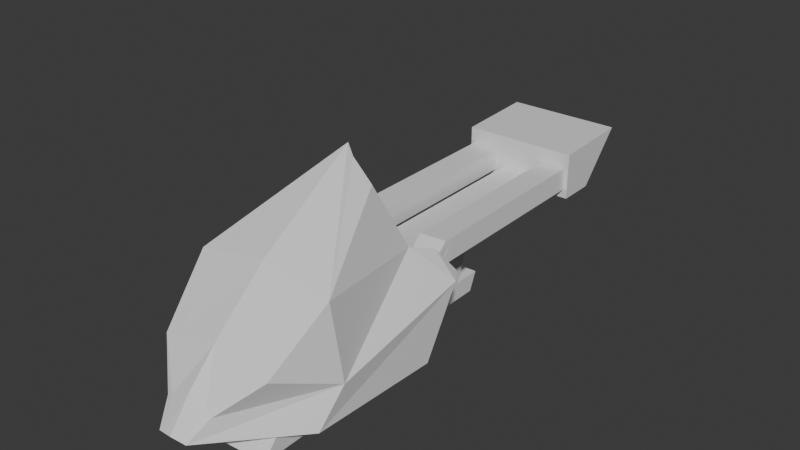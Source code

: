 # Source: bowling_ball_return_machine.blend  (saved by Blender 4.3.34; exported with 4.5.12 LTS)
import bpy
from mathutils import Matrix  # noqa: F401  (used for matrix-valued properties, if any)

bpy.ops.wm.read_factory_settings(use_empty=True)
scene = bpy.context.scene
scene.name = 'Scene'

# ---- collections
col_collection = bpy.data.collections.new('Collection'); scene.collection.children.link(col_collection)

# ---- materials (node trees are filled in below, after node groups)
mat_material = bpy.data.materials.new('Material')
mat_material.alpha_threshold = 0.0
mat_material.roughness = 0.5
mat_material.line_color = (0.0, 0.0, 0.0, 1.0)

# ---- material node trees
mat_material.use_nodes = True; mat_material.node_tree.nodes.clear()
_N = mat_material.node_tree.nodes; _L = mat_material.node_tree.links
n0 = _N.new('ShaderNodeOutputMaterial'); n0.name = 'Material Output'; n0.location = (200, 100)
n1 = _N.new('ShaderNodeBsdfPrincipled'); n1.name = 'Principled BSDF'; n1.location = (-200, 100)
n1.inputs[3].default_value = 1.45
_L.new(n1.outputs[0], n0.inputs[0])
n0.is_active_output = True

# ---- world
world_world = bpy.data.worlds.new('World'); scene.world = world_world
world_world.use_nodes = True; world_world.node_tree.nodes.clear()
_N = world_world.node_tree.nodes; _L = world_world.node_tree.links
n0 = _N.new('ShaderNodeOutputWorld'); n0.name = 'World Output'; n0.location = (200, 100)
n1 = _N.new('ShaderNodeBackground'); n1.name = 'Background'; n1.location = (-200, 100)
n1.inputs[0].default_value = (0.05088, 0.05088, 0.05088, 1.0)
_L.new(n1.outputs[0], n0.inputs[0])
n0.is_active_output = True
world_world.color = (0.05088, 0.05088, 0.05088)
world_world.use_sun_shadow = False
world_world.sun_shadow_jitter_overblur = 0.0

# ---- meshes
me_cube = bpy.data.meshes.new('Cube')
me_cube.from_pydata([(0.7828, -2.108, -0.1659), (-0.7814, -2.389, 0.07641), (-0.3852, -2.382, 0.06136), (0.7814, -2.389, 0.07641), (0.3852, -2.382, 0.06136), (0.7814, -5.051, 0.07641), (0.3852, -5.051, 0.06136), (-0.7814, -5.051, 0.07641), (-0.3852, -5.051, 0.06136), (-0.791, -2.131, -0.2457), (-0.3948, -2.123, -0.2608), (-0.791, -5.076, -0.2457), (-0.3948, -5.076, -0.2608), (-0.7868, -1.94, -0.1548), (0.791, -2.131, -0.2457), (0.3948, -2.123, -0.2608), (0.791, -5.076, -0.2457), (0.3948, -5.076, -0.2608), (-0.3906, -1.933, -0.1699), (-0.778, -2.224, 0.07647), (-0.3818, -2.217, 0.06142), (-0.2503, -5.051, -0.2607), (0.7868, -1.94, -0.1548), (0.3906, -1.933, -0.1699), (-0.2503, -3.286, -0.2607), (0.778, -2.224, 0.07647), (0.3818, -2.217, 0.06142), (-0.2503, -2.919, -1.188), (-0.2503, -3.246, -1.188), (-0.2503, -2.8, -1.457), (0.2503, -5.051, -0.2607), (-0.2503, -3.126, -1.457), (0.2503, -3.286, -0.2607), (-0.2503, -2.573, -1.188), (-0.2503, -2.453, -1.457), (0.2503, -2.919, -1.188), (0.2503, -3.246, -1.188), (-0.2503, -3.681, -1.188), (-0.2503, -3.562, -1.457), (0.2503, -2.8, -1.457), (0.2503, -3.126, -1.457), (-0.2503, -3.603, -0.2607), (0.2503, -2.573, -1.188), (-0.2503, -2.15, -0.1781), (0.2503, -2.453, -1.457), (0.2503, -3.681, -1.188), (-0.2503, -5.051, -0.1781), (0.2503, -3.562, -1.457), (-0.2503, -3.286, -0.1781), (-0.2503, -3.603, -0.1781), (0.2503, -3.603, -0.2607), (-0.8473, -5.618, -0.3811), (0.2503, -2.15, -0.1781), (0.2503, -5.051, -0.1781), (-0.8473, -6.282, 0.3445), (-0.8473, -5.062, -0.3811), (0.2503, -3.286, -0.1781), (-0.8473, -5.062, 0.3049), (0.2503, -3.603, -0.1781), (-0.0006004, -5.062, 0.3049), (-0.0006004, -5.618, -0.3811), (-0.0006004, -6.282, 0.3445), (0.8473, -5.618, -0.3811), (0.8473, -6.282, 0.3445), (0.8473, -5.062, -0.3811), (0.8473, -5.062, 0.3049), (0.8102, 1.0, -0.3068), (0.2176, 1.698, -1.0), (-0.8102, 1.0, -0.3068), (1.0, -1.611, -1.214), (-0.2176, 1.698, -1.0), (-1.0, -1.611, -1.214), (-0.352, 1.427, -0.7311), (-1.0, -2.18, -0.2576), (0.352, 1.427, -0.7311), (-1.0, 0.1886, 0.4045), (1.0, -2.18, -0.2576), (-1.057, 0.4898, -1.157), (-1.114, 0.1012, -0.6717), (1.0, 0.1886, 0.4045), (1.552e-10, 1.731, -0.967), (1.057, 0.4898, -1.157), (1.114, 0.1012, -0.6717), (0.0, 0.9937, -0.1359), (0.0, -1.577, -1.181), (0.0, 1.421, -0.5674), (0.0, 0.8041, -1.13), (0.0, 0.1823, 0.5766), (0.118, -1.25, 1.387), (0.9203, -2.109, -0.1337), (0.4106, -1.243, 1.106), (-0.7828, -2.108, -0.1659), (-0.118, -1.25, 1.387), (0.6655, -1.618, 0.2073), (0.7905, -1.992, 0.0671), (0.4738, 0.8159, -1.151), (-0.9203, -2.109, -0.1337), (0.75, -1.602, -1.206), (0.6118, 0.9984, -0.2638), (0.2752, 1.425, -0.6881), (0.75, 0.187, 0.4475), (0.7501, -2.17, -0.2586), (-0.4106, -1.243, 1.106), (0.1647, 1.706, -0.9917), (0.7082, 0.8081, -1.161), (-0.6655, -1.618, 0.2073), (-0.7905, -1.992, 0.0671), (-0.4738, 0.8159, -1.151), (-0.75, -1.602, -1.206), (-0.6118, 0.9984, -0.2638), (-0.2752, 1.425, -0.6881), (-0.75, 0.187, 0.4475), (-0.7501, -2.17, -0.2586), (-0.1647, 1.706, -0.9917), (1.114, -1.996, -0.2807), (1.11, -1.441, -1.209), (-0.7082, 0.8081, -1.161), (0.5691, -1.459, -1.196), (-1.114, -1.996, -0.2807), (0.7024, 1.016, -1.425), (-1.11, -1.441, -1.209), (0.6964, -1.59, -1.425), (0.394, -2.098, -0.1699), (-0.5691, -1.459, -1.196), (-0.7024, 1.016, -1.425), (0.2503, -2.15, -0.2607), (0.25, -1.586, -1.189), (-0.0002032, -1.586, -1.425), (0.0, 1.044, -1.425), (0.7251, -1.466, -1.201), (0.777, 0.9668, -0.324), (0.1914, 1.658, -0.9853), (-0.6964, -1.59, -1.425), (0.9836, -1.585, -1.175), (-0.394, -2.098, -0.1699), (-0.2503, -2.15, -0.2607), (-0.25, -1.586, -1.189), (0.3234, 1.392, -0.7529), (-0.7251, -1.466, -1.201), (0.9764, -2.137, -0.2634), (-0.777, 0.9668, -0.324), (-0.1914, 1.658, -0.9853), (0.962, 0.1715, 0.3769), (-0.9836, -1.585, -1.175), (1.02, 0.4732, -1.128), (1.065, 0.09424, -0.6752), (-0.3234, 1.392, -0.7529), (0.0, 1.683, -0.953), (-0.9764, -2.137, -0.2634), (0.0, -1.554, -1.137), (0.0, 0.9585, -0.1715), (0.0, 1.383, -0.6002), (0.0, 0.7058, -1.111), (0.0, 0.1521, 0.5367), (-0.962, 0.1715, 0.3769), (-1.02, 0.4732, -1.128), (0.769, -2.067, -0.1907), (0.0812, -1.25, 1.353), (0.9029, -2.075, -0.1659), (0.3688, -1.241, 1.078), (-1.065, 0.09424, -0.6752), (0.6216, -1.615, 0.1836), (0.758, -1.98, 0.03123), (0.4755, 0.7171, -1.132), (0.752, -1.578, -1.162), (0.6037, 0.9628, -0.298), (0.2636, 1.388, -0.7188), (0.7421, 0.1573, 0.4081), (0.7525, -2.12, -0.2593), (-0.0003096, -2.09, -0.262), (0.1517, 1.662, -0.9733), (0.682, 0.7349, -1.124), (-0.769, -2.067, -0.1907), (-0.0812, -1.25, 1.353), (-0.9029, -2.075, -0.1659), (-0.3688, -1.241, 1.078), (-0.6216, -1.615, 0.1836), (-0.758, -1.98, 0.03123), (-0.4755, 0.7171, -1.132), (1.068, -1.983, -0.292), (1.075, -1.435, -1.174), (-0.752, -1.578, -1.162), (0.5711, -1.359, -1.17), (-0.6037, 0.9628, -0.298), (0.675, 0.9266, -1.406), (-0.2636, 1.388, -0.7188), (0.6697, -1.496, -1.405), (-0.7421, 0.1573, 0.4081), (0.396, -2.056, -0.1968), (-0.7525, -2.12, -0.2593), (-0.1517, 1.662, -0.9733), (0.2526, -2.1, -0.2612), (0.2521, -1.562, -1.145), (-0.682, 0.7349, -1.124), (-1.552e-10, 0.9472, -1.404), (0.7043, -1.397, -1.157), (0.0, -5.062, -0.3811), (0.0, -2.091, -0.1849), (0.0, -1.299, 1.52), (0.0, -2.14, -0.2617), (0.0, -1.443, -1.177), (0.0, -1.29, 1.459), (0.0, -2.049, -0.2116), (0.0, -1.486, -1.4), (0.0, -1.344, -1.151), (-1.068, -1.983, -0.292), (-1.075, -1.435, -1.174), (-0.5711, -1.359, -1.17), (-0.675, 0.9266, -1.406), (-0.6697, -1.496, -1.405), (-0.396, -2.056, -0.1968), (-0.2526, -2.1, -0.2612), (-0.2521, -1.562, -1.145), (-0.7043, -1.397, -1.157), (-0.0002551, -5.051, -0.2607), (-0.0002551, -3.286, -0.2607), (-0.0002551, -3.245, -1.188), (-0.0002551, -2.919, -1.188), (-0.0002551, -3.126, -1.457), (-0.0002551, -2.8, -1.457), (-0.0002551, -2.573, -1.188), (-0.0002551, -2.454, -1.457), (-0.0001796, -3.679, -1.188), (-0.0002574, -3.56, -1.457), (-0.0002551, -3.603, -0.2607), (-0.0002549, -5.051, -0.1781), (-0.0002549, -2.15, -0.1781), (-0.0002549, -3.286, -0.1781), (-0.0002549, -3.603, -0.1781)], [], [(5, 16, 14, 0, 3), (7, 1, 91, 9, 11), (220, 221, 34, 33), (4, 6, 5, 3), (122, 15, 17, 6, 4), (215, 217, 27, 24), (27, 29, 31, 28), (2, 1, 7, 8), (134, 2, 8, 12, 10), (9, 10, 12, 11), (224, 214, 21, 41), (1, 2, 20, 19), (91, 134, 10, 9), (2, 134, 18, 20), (41, 49, 48, 24), (14, 16, 17, 15), (0, 14, 15, 122), (134, 91, 13, 18), (18, 13, 19, 20), (23, 26, 25, 22), (3, 25, 26, 4), (24, 27, 28, 41), (4, 26, 23, 122), (122, 23, 22, 0), (1, 19, 13, 91), (224, 50, 30, 214), (196, 60, 51, 55), (105, 118, 106), (50, 32, 56, 58), (222, 37, 38, 223), (40, 36, 45, 47), (227, 226, 43, 48), (32, 50, 36, 35), (220, 42, 44, 221), (135, 24, 48, 43), (215, 32, 35, 217), (35, 36, 40, 39), (35, 39, 44, 42), (224, 41, 28, 216), (217, 35, 42, 220), (222, 223, 47, 45), (41, 21, 46, 49), (227, 56, 52, 226), (199, 215, 24, 135), (226, 52, 125, 199), (125, 52, 56, 32), (6, 17, 16, 5), (224, 216, 36, 50), (225, 53, 58, 228), (110, 72, 68, 109), (51, 60, 61, 54), (50, 58, 53, 30), (199, 125, 32, 215), (31, 38, 37, 28), (216, 222, 45, 36), (72, 78, 75, 68), (196, 59, 65, 64), (64, 65, 63, 62), (113, 70, 72, 110), (196, 64, 62, 60), (113, 116, 77, 70), (65, 59, 61, 63), (62, 63, 61, 60), (3, 0, 22, 25), (116, 138, 120, 77), (136, 84, 199, 135), (129, 115, 69, 97), (93, 94, 114), (99, 98, 66, 74), (103, 99, 74, 67), (115, 114, 76, 69), (112, 108, 136, 135), (67, 74, 82, 81), (74, 66, 79, 82), (103, 67, 81, 104), (124, 116, 107, 86, 128), (116, 124, 132, 138), (85, 99, 103, 80), (126, 125, 199, 84), (119, 121, 127, 128), (124, 128, 127, 132), (98, 83, 87, 100), (89, 94, 0), (213, 206, 143, 181), (83, 98, 99, 85), (73, 96, 118), (96, 91, 106), (117, 129, 97, 126, 84, 200), (66, 98, 100, 79), (109, 111, 87, 83), (69, 76, 101, 97), (83, 85, 110, 109), (71, 108, 112, 73), (77, 120, 118, 78), (132, 127, 200, 123, 138), (80, 86, 107, 116, 113), (81, 82, 114, 115), (104, 81, 115, 129), (104, 129, 121, 119), (185, 183, 140, 146), (80, 103, 104, 95, 86), (118, 105, 78), (101, 125, 126, 97), (119, 128, 86, 95, 104), (121, 129, 117, 200, 127), (114, 82, 93), (85, 80, 113, 110), (79, 88, 90), (76, 114, 89), (94, 89, 114), (79, 90, 93, 82), (106, 118, 96), (209, 213, 207, 204, 203), (146, 140, 154, 160), (195, 164, 133, 180), (161, 179, 162), (166, 137, 130, 165), (170, 131, 137, 166), (180, 133, 139, 179), (190, 141, 155, 193), (154, 175, 176, 160), (131, 144, 145, 137), (137, 145, 142, 130), (170, 171, 144, 131), (205, 160, 176), (151, 147, 170, 166), (192, 149, 169, 191), (154, 173, 175), (184, 194, 203, 186), (212, 211, 169, 149), (165, 167, 153, 150), (158, 156, 162), (31, 218, 223, 38), (150, 151, 166, 165), (148, 205, 174), (207, 213, 181, 212, 149, 204), (182, 204, 149, 192, 164, 195), (130, 142, 167, 165), (150, 183, 185, 151), (133, 164, 168, 139), (193, 213, 209, 208), (208, 194, 152, 178, 193), (102, 175, 173, 92), (177, 174, 205), (144, 180, 179, 145), (171, 195, 180, 144), (171, 184, 186, 195), (147, 152, 163, 171, 170), (105, 176, 175, 102), (168, 164, 192, 191), (184, 171, 163, 152, 194), (197, 202, 210, 134), (186, 203, 204, 182, 195), (179, 161, 145), (141, 146, 160, 155), (142, 159, 157), (139, 158, 179), (162, 179, 158), (142, 145, 161, 159), (208, 209, 203, 194), (155, 160, 205, 206), (197, 122, 188, 202), (206, 205, 148, 143), (90, 88, 157, 159), (183, 150, 153, 187), (174, 177, 172), (93, 90, 159, 161), (94, 93, 161, 162), (0, 94, 162, 156), (140, 183, 187, 154), (143, 148, 189, 181), (91, 172, 177, 106), (106, 177, 176, 105), (122, 0, 156, 188), (40, 47, 223, 218), (39, 219, 221, 44), (40, 218, 219, 39), (56, 227, 228, 58), (30, 53, 225, 214), (216, 28, 37, 222), (225, 228, 49, 46), (134, 210, 172, 91), (29, 34, 221, 219), (189, 211, 212, 181), (147, 190, 193, 178, 152), (193, 155, 206, 213), (139, 168, 191, 169, 202, 188, 156, 158), (167, 201, 153), (142, 201, 167), (142, 157, 201), (75, 102, 92), (190, 185, 146, 141), (176, 177, 205), (68, 75, 111, 109), (123, 200, 84, 136, 108, 138), (88, 198, 201, 157), (151, 185, 190, 147), (76, 89, 0, 122, 197, 199, 125, 101), (100, 87, 198), (75, 78, 105, 102), (79, 100, 198), (79, 198, 88), (120, 71, 73, 118), (70, 77, 78, 72), (138, 108, 71, 120), (55, 51, 54, 57), (8, 7, 11, 12), (226, 199, 135, 43), (217, 220, 33, 27), (196, 55, 57, 59), (57, 54, 61, 59), (27, 33, 34, 29), (31, 29, 219, 218), (48, 49, 228, 227), (21, 214, 225, 46), (148, 174, 172, 210, 202, 169, 211, 189), (187, 153, 201), (154, 187, 201), (154, 201, 173), (92, 173, 201, 198), (73, 112, 135, 199, 197, 134, 91, 96), (111, 198, 87), (75, 198, 111), (75, 92, 198)])
_uv = me_cube.uv_layers.new(name='UVMap')
_uv.uv.foreach_set('vector', [0.8473, 0.479, 0.8951, 0.2135, 0.9151, 0.07446, 0.9157, 0.06751, 0.944, 0.07896, 0.6519, 0.04937, 0.7486, 0.4494, 0.7203, 0.4608, 0.7196, 0.4539, 0.6997, 0.3148, 0.6841, 0.9013, 0.6778, 0.9039, 0.6777, 0.9005, 0.6803, 0.8979, 0.8734, 0.08534, 0.8657, 0.2029, 0.8473, 0.479, 0.8473, 0.06057, 0.8906, 0.07962, 0.8927, 0.08279, 0.8794, 0.196, 0.8657, 0.2029, 0.8734, 0.08534, 0.7164, 0.8342, 0.6902, 0.8929, 0.6788, 0.8893, 0.7059, 0.828, 0.6788, 0.8893, 0.6743, 0.8964, 0.667, 0.891, 0.6647, 0.8807, 0.678, 0.443, 0.6519, 0.4678, 0.6519, 0.04937, 0.6703, 0.3254, 0.6952, 0.4487, 0.678, 0.443, 0.6703, 0.3254, 0.684, 0.3323, 0.6973, 0.4455, 0.7196, 0.4539, 0.6973, 0.4455, 0.684, 0.3323, 0.6997, 0.3148, 0.652, 0.8017, 0.6577, 0.5869, 0.6635, 0.5936, 0.6801, 0.8041, 0.6519, 0.4678, 0.678, 0.443, 0.6838, 0.4497, 0.6675, 0.479, 0.7203, 0.4608, 0.6952, 0.4487, 0.6973, 0.4455, 0.7196, 0.4539, 0.678, 0.443, 0.6952, 0.4487, 0.6951, 0.4535, 0.6838, 0.4497, 0.6801, 0.8041, 0.686, 0.8001, 0.7041, 0.8261, 0.7059, 0.828, 0.9151, 0.07446, 0.8951, 0.2135, 0.8794, 0.196, 0.8927, 0.08279, 0.9157, 0.06751, 0.9151, 0.07446, 0.8927, 0.08279, 0.8906, 0.07962, 0.6952, 0.4487, 0.7203, 0.4608, 0.7134, 0.4758, 0.6951, 0.4535, 0.6951, 0.4535, 0.7134, 0.4758, 0.6675, 0.479, 0.6838, 0.4497, 0.8905, 0.07479, 0.8792, 0.07868, 0.863, 0.04937, 0.9088, 0.05253, 0.8473, 0.06057, 0.863, 0.04937, 0.8792, 0.07868, 0.8734, 0.08534, 0.7059, 0.828, 0.6788, 0.8893, 0.6647, 0.8807, 0.6801, 0.8041, 0.8734, 0.08534, 0.8792, 0.07868, 0.8905, 0.07479, 0.8906, 0.07962, 0.8906, 0.07962, 0.8905, 0.07479, 0.9088, 0.05253, 0.9157, 0.06751, 0.7486, 0.4494, 0.7432, 0.4604, 0.7134, 0.4758, 0.7203, 0.4608, 0.7579, 0.7759, 0.7339, 0.7908, 0.6519, 0.5777, 0.6577, 0.5869, 0.1737, 0.8473, 0.1925, 0.9506, 0.103, 0.894, 0.103, 0.8939, 0.3397, 0.4965, 0.3939, 0.5346, 0.3564, 0.5336, 0.7339, 0.7908, 0.7226, 0.8239, 0.7234, 0.8213, 0.7277, 0.7899, 0.6525, 0.888, 0.6563, 0.8869, 0.6589, 0.8892, 0.6564, 0.8926, 0.7858, 0.8611, 0.7831, 0.8511, 0.7933, 0.8526, 0.7921, 0.8558, 0.7166, 0.8208, 0.741, 0.9165, 0.7354, 0.9145, 0.7041, 0.8261, 0.7226, 0.8239, 0.7339, 0.7908, 0.7831, 0.8511, 0.7747, 0.8651, 0.7755, 0.878, 0.7773, 0.8733, 0.7808, 0.8744, 0.7822, 0.8774, 0.7393, 0.9133, 0.7059, 0.828, 0.7041, 0.8261, 0.7354, 0.9145, 0.7164, 0.8342, 0.7226, 0.8239, 0.7747, 0.8651, 0.7664, 0.8735, 0.7747, 0.8651, 0.7831, 0.8511, 0.7858, 0.8611, 0.7819, 0.8691, 0.7747, 0.8651, 0.7819, 0.8691, 0.7808, 0.8744, 0.7773, 0.8733, 0.652, 0.8017, 0.6801, 0.8041, 0.6647, 0.8807, 0.6519, 0.8782, 0.7664, 0.8735, 0.7747, 0.8651, 0.7773, 0.8733, 0.7755, 0.878, 0.7971, 0.8518, 0.7958, 0.8576, 0.7921, 0.8558, 0.7933, 0.8526, 0.6801, 0.8041, 0.6635, 0.5936, 0.6549, 0.5955, 0.686, 0.8001, 0.7097, 0.8224, 0.7234, 0.8213, 0.7388, 0.9143, 0.7339, 0.9193, 0.7383, 0.9189, 0.7164, 0.8342, 0.7059, 0.828, 0.7393, 0.9133, 0.7339, 0.9193, 0.7388, 0.9143, 0.7353, 0.9151, 0.7401, 0.9289, 0.7353, 0.9151, 0.7388, 0.9143, 0.7234, 0.8213, 0.7226, 0.8239, 0.8657, 0.2029, 0.8794, 0.196, 0.8951, 0.2135, 0.8473, 0.479, 0.7579, 0.7759, 0.7932, 0.8429, 0.7831, 0.8511, 0.7339, 0.7908, 0.6597, 0.5908, 0.6639, 0.5815, 0.7277, 0.7899, 0.7038, 0.7935, 0.4694, 0.3817, 0.4711, 0.3845, 0.4525, 0.4039, 0.45, 0.3966, 0.103, 0.894, 0.1925, 0.9506, 0.04937, 0.9506, 0.1028, 0.8941, 0.7339, 0.7908, 0.7277, 0.7899, 0.6639, 0.5815, 0.6519, 0.5777, 0.7383, 0.9189, 0.7353, 0.9151, 0.7226, 0.8239, 0.7164, 0.8342, 0.667, 0.891, 0.6589, 0.8892, 0.6563, 0.8869, 0.6647, 0.8807, 0.7932, 0.8429, 0.7971, 0.8518, 0.7933, 0.8526, 0.7831, 0.8511, 0.4711, 0.3845, 0.4638, 0.4493, 0.4066, 0.4281, 0.4525, 0.4039, 0.2913, 0.9329, 0.2913, 0.7934, 0.3696, 0.8426, 0.3695, 0.8426, 0.3695, 0.8426, 0.3696, 0.8426, 0.3698, 0.8428, 0.3695, 0.8427, 0.482, 0.3762, 0.4815, 0.3781, 0.4711, 0.3845, 0.4694, 0.3817, 0.2913, 0.9329, 0.3695, 0.8426, 0.3695, 0.8427, 0.4061, 0.9308, 0.482, 0.3762, 0.4953, 0.4174, 0.4912, 0.4367, 0.4815, 0.3781, 0.3696, 0.8426, 0.2913, 0.7934, 0.4265, 0.8048, 0.3698, 0.8428, 0.3695, 0.8427, 0.3698, 0.8428, 0.4265, 0.8048, 0.4061, 0.9308, 0.944, 0.07896, 0.9157, 0.06751, 0.9088, 0.05253, 0.9387, 0.06796, 0.4953, 0.4174, 0.487, 0.5476, 0.4658, 0.5241, 0.4912, 0.4367, 0.4962, 0.5903, 0.5093, 0.614, 0.3998, 0.6473, 0.3918, 0.6221, 0.487, 0.1964, 0.4658, 0.2199, 0.4632, 0.2078, 0.4739, 0.1927, 0.3397, 0.2475, 0.3564, 0.2104, 0.3939, 0.2094, 0.4694, 0.3622, 0.45, 0.3473, 0.4524, 0.3401, 0.4711, 0.3595, 0.482, 0.3678, 0.4694, 0.3622, 0.4711, 0.3595, 0.4815, 0.3659, 0.4658, 0.2199, 0.3939, 0.2094, 0.3893, 0.1951, 0.4632, 0.2078, 0.38, 0.5746, 0.4739, 0.5513, 0.4962, 0.5903, 0.3918, 0.6221, 0.4815, 0.3659, 0.4711, 0.3595, 0.4638, 0.2946, 0.4912, 0.3072, 0.4711, 0.3595, 0.4524, 0.3401, 0.4066, 0.3159, 0.4638, 0.2946, 0.482, 0.3678, 0.4815, 0.3659, 0.4912, 0.3072, 0.4953, 0.3265, 0.5146, 0.417, 0.4953, 0.4174, 0.5011, 0.4016, 0.511, 0.372, 0.5524, 0.372, 0.4953, 0.4174, 0.5146, 0.417, 0.4997, 0.547, 0.487, 0.5476, 0.4657, 0.372, 0.4694, 0.3622, 0.482, 0.3678, 0.4813, 0.372, 0.4962, 0.1537, 0.3917, 0.1218, 0.3998, 0.09668, 0.5093, 0.13, 0.5146, 0.327, 0.4997, 0.197, 0.5531, 0.1593, 0.5524, 0.372, 0.5146, 0.417, 0.5524, 0.372, 0.5531, 0.5847, 0.4997, 0.547, 0.45, 0.3473, 0.4442, 0.372, 0.3959, 0.3719, 0.406, 0.3324, 0.3743, 0.1981, 0.3564, 0.2104, 0.3653, 0.179, 0.2563, 0.6253, 0.261, 0.5923, 0.2701, 0.5988, 0.273, 0.6165, 0.4442, 0.372, 0.45, 0.3473, 0.4694, 0.3622, 0.4657, 0.372, 0.3893, 0.5489, 0.3743, 0.5459, 0.3939, 0.5346, 0.3743, 0.5459, 0.3653, 0.565, 0.3564, 0.5336, 0.4915, 0.1849, 0.487, 0.1964, 0.4739, 0.1927, 0.4962, 0.1537, 0.5093, 0.13, 0.5237, 0.1374, 0.4524, 0.3401, 0.45, 0.3473, 0.406, 0.3324, 0.4066, 0.3159, 0.45, 0.3966, 0.406, 0.4115, 0.3959, 0.372, 0.4442, 0.372, 0.4632, 0.2078, 0.3893, 0.1951, 0.38, 0.1694, 0.4739, 0.1927, 0.4442, 0.372, 0.4657, 0.372, 0.4694, 0.3817, 0.45, 0.3966, 0.4632, 0.5361, 0.4739, 0.5513, 0.38, 0.5746, 0.3893, 0.5489, 0.4912, 0.4367, 0.4658, 0.5241, 0.3939, 0.5346, 0.4638, 0.4493, 0.4997, 0.547, 0.5531, 0.5847, 0.5238, 0.6066, 0.4915, 0.559, 0.487, 0.5476, 0.4813, 0.372, 0.511, 0.372, 0.5011, 0.4016, 0.4953, 0.4174, 0.482, 0.3762, 0.4912, 0.3072, 0.4638, 0.2946, 0.3939, 0.2094, 0.4658, 0.2199, 0.4953, 0.3265, 0.4912, 0.3072, 0.4658, 0.2199, 0.487, 0.1964, 0.4953, 0.3265, 0.487, 0.1964, 0.4997, 0.197, 0.5146, 0.327, 0.08312, 0.4629, 0.1395, 0.4515, 0.145, 0.4628, 0.08577, 0.4684, 0.4813, 0.372, 0.482, 0.3678, 0.4953, 0.3265, 0.5011, 0.3423, 0.511, 0.372, 0.3939, 0.5346, 0.3397, 0.4965, 0.4638, 0.4493, 0.38, 0.1694, 0.3917, 0.1218, 0.4962, 0.1537, 0.4739, 0.1927, 0.5146, 0.327, 0.5524, 0.372, 0.511, 0.372, 0.5011, 0.3423, 0.4953, 0.3265, 0.4997, 0.197, 0.487, 0.1964, 0.4915, 0.1849, 0.5237, 0.1374, 0.5531, 0.1593, 0.3939, 0.2094, 0.4638, 0.2946, 0.3397, 0.2475, 0.4657, 0.372, 0.4813, 0.372, 0.482, 0.3762, 0.4694, 0.3817, 0.4066, 0.3159, 0.3362, 0.3658, 0.3377, 0.3409, 0.3893, 0.1951, 0.3939, 0.2094, 0.3743, 0.1981, 0.3564, 0.2104, 0.3743, 0.1981, 0.3939, 0.2094, 0.4066, 0.3159, 0.3377, 0.3409, 0.3397, 0.2475, 0.4638, 0.2946, 0.3564, 0.5336, 0.3939, 0.5346, 0.3743, 0.5459, 0.2425, 0.6346, 0.2563, 0.6253, 0.2578, 0.6371, 0.2648, 0.6916, 0.2316, 0.6946, 0.08577, 0.4684, 0.145, 0.4628, 0.2156, 0.4485, 0.1903, 0.5191, 0.2563, 0.1187, 0.273, 0.1275, 0.2701, 0.1452, 0.261, 0.1517, 0.3356, 0.2464, 0.3231, 0.1813, 0.3527, 0.2079, 0.08312, 0.2811, 0.08577, 0.2755, 0.145, 0.2812, 0.1395, 0.2925, 0.06129, 0.2626, 0.06481, 0.2621, 0.08577, 0.2755, 0.08312, 0.2811, 0.261, 0.1517, 0.2701, 0.1452, 0.3332, 0.1748, 0.3231, 0.1813, 0.06129, 0.4813, 0.06481, 0.4818, 0.156, 0.5383, 0.1244, 0.5343, 0.2156, 0.4485, 0.3344, 0.4033, 0.3356, 0.4976, 0.1903, 0.5191, 0.06481, 0.2621, 0.156, 0.2057, 0.1903, 0.2249, 0.08577, 0.2755, 0.08577, 0.2755, 0.1903, 0.2249, 0.2156, 0.2955, 0.145, 0.2812, 0.06129, 0.2626, 0.1244, 0.2097, 0.156, 0.2057, 0.06481, 0.2621, 0.3231, 0.5627, 0.1903, 0.5191, 0.3356, 0.4976, 0.07077, 0.3024, 0.04937, 0.2669, 0.06129, 0.2626, 0.08312, 0.2811, 0.2815, 0.08279, 0.2873, 0.05851, 0.3788, 0.09313, 0.3708, 0.116, 0.2156, 0.4485, 0.3337, 0.378, 0.3344, 0.4033, 0.1144, 0.1851, 0.07494, 0.1662, 0.2315, 0.04937, 0.2425, 0.1093, 0.2815, 0.6612, 0.3708, 0.628, 0.3788, 0.6508, 0.2873, 0.6855, 0.1395, 0.2925, 0.2145, 0.3107, 0.2088, 0.372, 0.116, 0.3419, 0.3415, 0.1844, 0.3593, 0.1758, 0.3527, 0.2079, 0.667, 0.891, 0.6644, 0.8963, 0.6564, 0.8926, 0.6589, 0.8892, 0.116, 0.3419, 0.07077, 0.3024, 0.08312, 0.2811, 0.1395, 0.2925, 0.3332, 0.5691, 0.3231, 0.5627, 0.3415, 0.5596, 0.2578, 0.6371, 0.2563, 0.6253, 0.273, 0.6165, 0.2815, 0.6612, 0.2873, 0.6855, 0.2648, 0.6916, 0.2578, 0.1069, 0.2648, 0.05237, 0.2873, 0.05851, 0.2815, 0.08279, 0.273, 0.1275, 0.2563, 0.1187, 0.145, 0.2812, 0.2156, 0.2955, 0.2145, 0.3107, 0.1395, 0.2925, 0.116, 0.4021, 0.1395, 0.4515, 0.08312, 0.4629, 0.07077, 0.4416, 0.2701, 0.1452, 0.273, 0.1275, 0.3528, 0.1645, 0.3332, 0.1748, 0.1244, 0.5343, 0.2563, 0.6253, 0.2425, 0.6346, 0.1144, 0.5589, 0.1144, 0.5589, 0.07495, 0.5778, 0.06568, 0.5475, 0.1028, 0.536, 0.1244, 0.5343, 0.3377, 0.4031, 0.3344, 0.4033, 0.3337, 0.378, 0.3362, 0.3782, 0.3527, 0.536, 0.3415, 0.5596, 0.3231, 0.5627, 0.156, 0.2057, 0.261, 0.1517, 0.3231, 0.1813, 0.1903, 0.2249, 0.1244, 0.2097, 0.2563, 0.1187, 0.261, 0.1517, 0.156, 0.2057, 0.1244, 0.2097, 0.1144, 0.1851, 0.2425, 0.1093, 0.2563, 0.1187, 0.04937, 0.2669, 0.06568, 0.1964, 0.1028, 0.208, 0.1244, 0.2097, 0.06129, 0.2626, 0.3397, 0.4965, 0.3356, 0.4976, 0.3344, 0.4033, 0.3377, 0.4031, 0.3528, 0.1645, 0.273, 0.1275, 0.2815, 0.08279, 0.3708, 0.116, 0.1144, 0.1851, 0.1244, 0.2097, 0.1028, 0.208, 0.06568, 0.1964, 0.07494, 0.1662, 0.3892, 0.6474, 0.3847, 0.6489, 0.3737, 0.6124, 0.3782, 0.6111, 0.2425, 0.1093, 0.2315, 0.04937, 0.2648, 0.05237, 0.2578, 0.1069, 0.2563, 0.1187, 0.3231, 0.1813, 0.3356, 0.2464, 0.1903, 0.2249, 0.06481, 0.4818, 0.08577, 0.4684, 0.1903, 0.5191, 0.156, 0.5383, 0.2156, 0.2955, 0.3344, 0.3407, 0.3337, 0.366, 0.3332, 0.1748, 0.3415, 0.1844, 0.3231, 0.1813, 0.3527, 0.2079, 0.3231, 0.1813, 0.3415, 0.1844, 0.2156, 0.2955, 0.1903, 0.2249, 0.3356, 0.2464, 0.3344, 0.3407, 0.1144, 0.5589, 0.2425, 0.6346, 0.2316, 0.6946, 0.07495, 0.5778, 0.156, 0.5383, 0.1903, 0.5191, 0.3231, 0.5627, 0.261, 0.5923, 0.3892, 0.09661, 0.3782, 0.1328, 0.3737, 0.1315, 0.3847, 0.09507, 0.261, 0.5923, 0.3231, 0.5627, 0.3332, 0.5691, 0.2701, 0.5988, 0.3377, 0.3409, 0.3362, 0.3658, 0.3337, 0.366, 0.3344, 0.3407, 0.1395, 0.4515, 0.116, 0.4021, 0.2088, 0.372, 0.2145, 0.4332, 0.3415, 0.5596, 0.3527, 0.536, 0.3593, 0.5682, 0.3397, 0.2475, 0.3377, 0.3409, 0.3344, 0.3407, 0.3356, 0.2464, 0.3564, 0.2104, 0.3397, 0.2475, 0.3356, 0.2464, 0.3527, 0.2079, 0.3653, 0.179, 0.3564, 0.2104, 0.3527, 0.2079, 0.3593, 0.1758, 0.145, 0.4628, 0.1395, 0.4515, 0.2145, 0.4332, 0.2156, 0.4485, 0.2701, 0.5988, 0.3332, 0.5691, 0.3528, 0.5795, 0.273, 0.6165, 0.3653, 0.565, 0.3593, 0.5682, 0.3527, 0.536, 0.3564, 0.5336, 0.3564, 0.5336, 0.3527, 0.536, 0.3356, 0.4976, 0.3397, 0.4965, 0.3782, 0.1328, 0.3653, 0.179, 0.3593, 0.1758, 0.3737, 0.1315, 0.7858, 0.8611, 0.7921, 0.8558, 0.7958, 0.8576, 0.7905, 0.8646, 0.7819, 0.8691, 0.7866, 0.8717, 0.7822, 0.8774, 0.7808, 0.8744, 0.7858, 0.8611, 0.7905, 0.8646, 0.7866, 0.8717, 0.7819, 0.8691, 0.7234, 0.8213, 0.7097, 0.8224, 0.7038, 0.7935, 0.7277, 0.7899, 0.6519, 0.5777, 0.6639, 0.5815, 0.6597, 0.5908, 0.6577, 0.5869, 0.6519, 0.8782, 0.6647, 0.8807, 0.6563, 0.8869, 0.6525, 0.888, 0.6597, 0.5908, 0.7088, 0.7925, 0.686, 0.8001, 0.6549, 0.5955, 0.3782, 0.6111, 0.3737, 0.6124, 0.3593, 0.5682, 0.3653, 0.565, 0.6743, 0.8964, 0.6777, 0.9005, 0.6778, 0.9039, 0.6713, 0.9009, 0.3528, 0.5795, 0.3708, 0.628, 0.2815, 0.6612, 0.273, 0.6165, 0.04937, 0.4771, 0.06129, 0.4813, 0.1244, 0.5343, 0.1028, 0.536, 0.06568, 0.5475, 0.1244, 0.5343, 0.156, 0.5383, 0.261, 0.5923, 0.2563, 0.6253, 0.3332, 0.1748, 0.3528, 0.1645, 0.3708, 0.116, 0.3788, 0.09313, 0.3847, 0.09507, 0.3737, 0.1315, 0.3593, 0.1758, 0.3415, 0.1844, 0.2145, 0.3107, 0.3359, 0.372, 0.2088, 0.372, 0.2156, 0.2955, 0.3359, 0.372, 0.2145, 0.3107, 0.2156, 0.2955, 0.3337, 0.366, 0.3359, 0.372, 0.4066, 0.4281, 0.3377, 0.4031, 0.3362, 0.3782, 0.06129, 0.4813, 0.08312, 0.4629, 0.08577, 0.4684, 0.06481, 0.4818, 0.3356, 0.4976, 0.3527, 0.536, 0.3231, 0.5627, 0.4525, 0.4039, 0.4066, 0.4281, 0.406, 0.4115, 0.45, 0.3966, 0.4915, 0.559, 0.5238, 0.6066, 0.5093, 0.614, 0.4962, 0.5903, 0.4739, 0.5513, 0.487, 0.5476, 0.3362, 0.3658, 0.3373, 0.372, 0.3359, 0.372, 0.3337, 0.366, 0.07077, 0.4416, 0.08312, 0.4629, 0.06129, 0.4813, 0.04937, 0.4771, 0.3893, 0.1951, 0.3743, 0.1981, 0.3653, 0.179, 0.3782, 0.1328, 0.3892, 0.09661, 0.3975, 0.09888, 0.3917, 0.1218, 0.38, 0.1694, 0.406, 0.3324, 0.3959, 0.3719, 0.3373, 0.372, 0.4066, 0.4281, 0.4638, 0.4493, 0.3397, 0.4965, 0.3377, 0.4031, 0.4066, 0.3159, 0.406, 0.3324, 0.3373, 0.372, 0.4066, 0.3159, 0.3373, 0.372, 0.3362, 0.3658, 0.4658, 0.5241, 0.4632, 0.5361, 0.3893, 0.5489, 0.3939, 0.5346, 0.4815, 0.3781, 0.4912, 0.4367, 0.4638, 0.4493, 0.4711, 0.3845, 0.487, 0.5476, 0.4739, 0.5513, 0.4632, 0.5361, 0.4658, 0.5241, 0.103, 0.8939, 0.103, 0.894, 0.1028, 0.8941, 0.1029, 0.8939, 0.6703, 0.3254, 0.6519, 0.04937, 0.6997, 0.3148, 0.684, 0.3323, 0.741, 0.9165, 0.7396, 0.9233, 0.7393, 0.9133, 0.7354, 0.9145, 0.6902, 0.8929, 0.6841, 0.9013, 0.6803, 0.8979, 0.6788, 0.8893, 0.1737, 0.8473, 0.103, 0.8939, 0.1029, 0.8939, 0.05942, 0.7934, 0.1029, 0.8939, 0.1028, 0.8941, 0.04937, 0.9506, 0.05942, 0.7934, 0.6788, 0.8893, 0.6803, 0.8979, 0.6777, 0.9005, 0.6743, 0.8964, 0.667, 0.891, 0.6743, 0.8964, 0.6713, 0.9009, 0.6644, 0.8963, 0.7041, 0.8261, 0.686, 0.8001, 0.7088, 0.7925, 0.7166, 0.8208, 0.6635, 0.5936, 0.6577, 0.5869, 0.6597, 0.5908, 0.6549, 0.5955, 0.3332, 0.5691, 0.3415, 0.5596, 0.3593, 0.5682, 0.3737, 0.6124, 0.3847, 0.6489, 0.3788, 0.6508, 0.3708, 0.628, 0.3528, 0.5795, 0.2145, 0.4332, 0.2088, 0.372, 0.3359, 0.372, 0.2156, 0.4485, 0.2145, 0.4332, 0.3359, 0.372, 0.2156, 0.4485, 0.3359, 0.372, 0.3337, 0.378, 0.3362, 0.3782, 0.3337, 0.378, 0.3359, 0.372, 0.3373, 0.372, 0.3893, 0.5489, 0.38, 0.5746, 0.3918, 0.6221, 0.3976, 0.6451, 0.3892, 0.6474, 0.3782, 0.6111, 0.3653, 0.565, 0.3743, 0.5459, 0.406, 0.4115, 0.3373, 0.372, 0.3959, 0.372, 0.4066, 0.4281, 0.3373, 0.372, 0.406, 0.4115, 0.4066, 0.4281, 0.3362, 0.3782, 0.3373, 0.372])
me_cube.materials.append(mat_material)
me_cube.use_mirror_vertex_groups = False
me_cube.update()

# ---- objects
ob_bowling_return_machine = bpy.data.objects.new('bowling_return_machine', me_cube)
ob_empty = bpy.data.objects.new('Empty', None)

# ---- transforms, parenting, visibility, modifiers, constraints
ob_bowling_return_machine.location = (0.0, 0.0, 0.888)
ob_bowling_return_machine.rotation_euler = (0.0, -0.0, -3.124)
ob_bowling_return_machine.scale = (0.6139, 0.6139, 0.6139)
ob_bowling_return_machine.lock_rotations_4d = False
ob_bowling_return_machine.empty_display_type = 'ARROWS'
ob_bowling_return_machine.lineart.crease_threshold = 0.0
_vg = ob_bowling_return_machine.vertex_groups.new(name='Group')
ob_empty.location = (0.0, 0.0, 0.0)
ob_empty.rotation_euler = (1.571, -0.0, 1.571)
ob_empty.empty_display_type = 'IMAGE'
ob_empty.empty_display_size = 5.0
ob_empty.use_empty_image_alpha = True
ob_empty.color = (1.0, 1.0, 1.0, 0.4967)

# ---- collection membership
col_collection.objects.link(ob_bowling_return_machine)
col_collection.objects.link(ob_empty)

# ---- scene / render settings (as saved in the file)
scene.frame_start = 1; scene.frame_end = 250; scene.frame_set(160)
scene.render.engine = 'BLENDER_EEVEE_NEXT'
scene.cycles.sampling_pattern = 'TABULATED_SOBOL'
scene.eevee.ray_tracing_options.trace_max_roughness = 0.0
bpy.context.view_layer.update()

# ---- added for rendering (the .blend has no active camera and no usable light): camera, sun
cam_auto = bpy.data.cameras.new('AutoCamera')
cam_auto.lens = 50.0
cam_auto.sensor_width = 36.0
cam_auto.clip_end = 1000.0
ob_auto_camera = bpy.data.objects.new('AutoCamera', cam_auto)
scene.collection.objects.link(ob_auto_camera)
ob_auto_camera.location = (5.03235, -4.67123, 4.95268)
ob_auto_camera.rotation_euler = (1.09748, -7.21219e-08, 0.694738)
scene.camera = ob_auto_camera
light_auto_sun = bpy.data.lights.new('AutoSun', 'SUN')
light_auto_sun.energy = 3.0
light_auto_sun.angle = 0.0523599
ob_auto_sun = bpy.data.objects.new('AutoSun', light_auto_sun)
scene.collection.objects.link(ob_auto_sun)
ob_auto_sun.rotation_euler = (0.872665, 0.174533, 0.523599)
bpy.context.view_layer.update()
